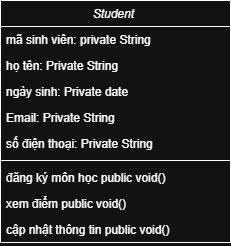

The diagram above was exported from draw.io. Its source (the exported page's mxGraphModel, read from the mxfile embedded in the PNG):
<mxGraphModel dx="1042" dy="562" grid="1" gridSize="10" guides="1" tooltips="1" connect="1" arrows="1" fold="1" page="1" pageScale="1" pageWidth="827" pageHeight="1169" math="0" shadow="0">
  <root>
    <mxCell id="WIyWlLk6GJQsqaUBKTNV-0" />
    <mxCell id="WIyWlLk6GJQsqaUBKTNV-1" parent="WIyWlLk6GJQsqaUBKTNV-0" />
    <mxCell id="zkfFHV4jXpPFQw0GAbJ--0" parent="WIyWlLk6GJQsqaUBKTNV-1" style="swimlane;fontStyle=2;align=center;verticalAlign=top;childLayout=stackLayout;horizontal=1;startSize=26;horizontalStack=0;resizeParent=1;resizeLast=0;collapsible=1;marginBottom=0;rounded=0;shadow=0;strokeWidth=1;" value="Student " vertex="1">
      <mxGeometry height="242" width="230" x="230" y="120" as="geometry">
        <mxRectangle height="26" width="160" x="230" y="140" as="alternateBounds" />
      </mxGeometry>
    </mxCell>
    <mxCell id="zkfFHV4jXpPFQw0GAbJ--1" parent="zkfFHV4jXpPFQw0GAbJ--0" style="text;align=left;verticalAlign=top;spacingLeft=4;spacingRight=4;overflow=hidden;rotatable=0;points=[[0,0.5],[1,0.5]];portConstraint=eastwest;" value="mã sinh viên: private String" vertex="1">
      <mxGeometry height="26" width="230" y="26" as="geometry" />
    </mxCell>
    <mxCell id="XCgbONFKNgptyDqbw_72-0" parent="zkfFHV4jXpPFQw0GAbJ--0" style="text;align=left;verticalAlign=top;spacingLeft=4;spacingRight=4;overflow=hidden;rotatable=0;points=[[0,0.5],[1,0.5]];portConstraint=eastwest;" value="họ tên: Private String" vertex="1">
      <mxGeometry height="26" width="230" y="52" as="geometry" />
    </mxCell>
    <mxCell id="zkfFHV4jXpPFQw0GAbJ--2" parent="zkfFHV4jXpPFQw0GAbJ--0" style="text;align=left;verticalAlign=top;spacingLeft=4;spacingRight=4;overflow=hidden;rotatable=0;points=[[0,0.5],[1,0.5]];portConstraint=eastwest;rounded=0;shadow=0;html=0;" value="ngày sinh: Private date" vertex="1">
      <mxGeometry height="26" width="230" y="78" as="geometry" />
    </mxCell>
    <mxCell id="zkfFHV4jXpPFQw0GAbJ--3" parent="zkfFHV4jXpPFQw0GAbJ--0" style="text;align=left;verticalAlign=top;spacingLeft=4;spacingRight=4;overflow=hidden;rotatable=0;points=[[0,0.5],[1,0.5]];portConstraint=eastwest;rounded=0;shadow=0;html=0;" value="Email: Private String" vertex="1">
      <mxGeometry height="26" width="230" y="104" as="geometry" />
    </mxCell>
    <mxCell id="XCgbONFKNgptyDqbw_72-1" parent="zkfFHV4jXpPFQw0GAbJ--0" style="text;align=left;verticalAlign=top;spacingLeft=4;spacingRight=4;overflow=hidden;rotatable=0;points=[[0,0.5],[1,0.5]];portConstraint=eastwest;rounded=0;shadow=0;html=0;" value="số điện thoại: Private String" vertex="1">
      <mxGeometry height="26" width="230" y="130" as="geometry" />
    </mxCell>
    <mxCell id="zkfFHV4jXpPFQw0GAbJ--4" parent="zkfFHV4jXpPFQw0GAbJ--0" style="line;html=1;strokeWidth=1;align=left;verticalAlign=middle;spacingTop=-1;spacingLeft=3;spacingRight=3;rotatable=0;labelPosition=right;points=[];portConstraint=eastwest;" value="" vertex="1">
      <mxGeometry height="8" width="230" y="156" as="geometry" />
    </mxCell>
    <mxCell id="zkfFHV4jXpPFQw0GAbJ--5" parent="zkfFHV4jXpPFQw0GAbJ--0" style="text;align=left;verticalAlign=top;spacingLeft=4;spacingRight=4;overflow=hidden;rotatable=0;points=[[0,0.5],[1,0.5]];portConstraint=eastwest;" value="đăng ký môn học public void()" vertex="1">
      <mxGeometry height="26" width="230" y="164" as="geometry" />
    </mxCell>
    <mxCell id="XCgbONFKNgptyDqbw_72-2" parent="zkfFHV4jXpPFQw0GAbJ--0" style="text;align=left;verticalAlign=top;spacingLeft=4;spacingRight=4;overflow=hidden;rotatable=0;points=[[0,0.5],[1,0.5]];portConstraint=eastwest;" value="xem điểm public void()" vertex="1">
      <mxGeometry height="26" width="230" y="190" as="geometry" />
    </mxCell>
    <mxCell id="XCgbONFKNgptyDqbw_72-3" parent="zkfFHV4jXpPFQw0GAbJ--0" style="text;align=left;verticalAlign=top;spacingLeft=4;spacingRight=4;overflow=hidden;rotatable=0;points=[[0,0.5],[1,0.5]];portConstraint=eastwest;" value="cập nhật thông tin public void()" vertex="1">
      <mxGeometry height="26" width="230" y="216" as="geometry" />
    </mxCell>
  </root>
</mxGraphModel>